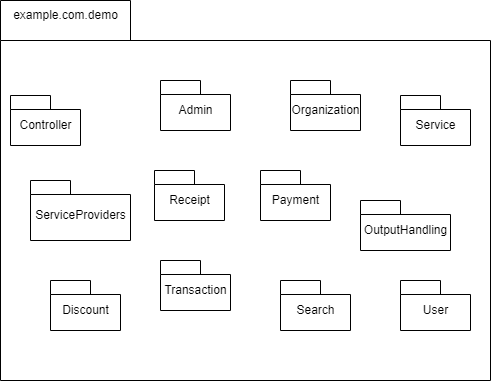

The diagram above was exported from draw.io. Its source (the exported page's mxGraphModel, read from the mxfile embedded in the PNG):
<mxGraphModel dx="1727" dy="1023" grid="1" gridSize="10" guides="1" tooltips="1" connect="1" arrows="1" fold="1" page="1" pageScale="1" pageWidth="827" pageHeight="1169" math="0" shadow="0">
  <root>
    <mxCell id="0" />
    <mxCell id="1" parent="0" />
    <mxCell id="q6tqo76g1VpFNnXv9u0l-28" value="" style="group" parent="1" vertex="1" connectable="0">
      <mxGeometry x="190" y="460" width="490" height="380" as="geometry" />
    </mxCell>
    <mxCell id="BRxwLP-YTf-jazgBfyyS-1" value="" style="shape=folder;fontStyle=1;spacingTop=10;tabWidth=130;tabHeight=40;tabPosition=left;html=1;" parent="q6tqo76g1VpFNnXv9u0l-28" vertex="1">
      <mxGeometry width="490" height="380" as="geometry" />
    </mxCell>
    <mxCell id="BRxwLP-YTf-jazgBfyyS-2" value="example.com.demo" style="text;html=1;align=center;verticalAlign=middle;resizable=0;points=[];autosize=1;strokeColor=none;fillColor=none;" parent="q6tqo76g1VpFNnXv9u0l-28" vertex="1">
      <mxGeometry width="130" height="30" as="geometry" />
    </mxCell>
    <mxCell id="q6tqo76g1VpFNnXv9u0l-13" value="&lt;span style=&quot;font-weight: 400;&quot;&gt;Controller&lt;/span&gt;" style="shape=folder;fontStyle=1;spacingTop=10;tabWidth=40;tabHeight=14;tabPosition=left;html=1;" parent="q6tqo76g1VpFNnXv9u0l-28" vertex="1">
      <mxGeometry x="10" y="95" width="70" height="50" as="geometry" />
    </mxCell>
    <mxCell id="q6tqo76g1VpFNnXv9u0l-14" value="&lt;span style=&quot;font-weight: 400;&quot;&gt;Search&lt;/span&gt;" style="shape=folder;fontStyle=1;spacingTop=10;tabWidth=40;tabHeight=14;tabPosition=left;html=1;" parent="q6tqo76g1VpFNnXv9u0l-28" vertex="1">
      <mxGeometry x="280" y="280" width="70" height="50" as="geometry" />
    </mxCell>
    <mxCell id="q6tqo76g1VpFNnXv9u0l-15" value="&lt;span style=&quot;font-weight: 400;&quot;&gt;Admin&lt;/span&gt;" style="shape=folder;fontStyle=1;spacingTop=10;tabWidth=40;tabHeight=14;tabPosition=left;html=1;" parent="q6tqo76g1VpFNnXv9u0l-28" vertex="1">
      <mxGeometry x="160" y="80" width="70" height="50" as="geometry" />
    </mxCell>
    <mxCell id="q6tqo76g1VpFNnXv9u0l-16" value="&lt;span style=&quot;font-weight: 400;&quot;&gt;ServiceProviders&lt;/span&gt;" style="shape=folder;fontStyle=1;spacingTop=10;tabWidth=40;tabHeight=14;tabPosition=left;html=1;" parent="q6tqo76g1VpFNnXv9u0l-28" vertex="1">
      <mxGeometry x="30" y="180" width="100" height="60" as="geometry" />
    </mxCell>
    <mxCell id="q6tqo76g1VpFNnXv9u0l-17" value="&lt;span style=&quot;font-weight: 400;&quot;&gt;Payment&lt;/span&gt;" style="shape=folder;fontStyle=1;spacingTop=10;tabWidth=40;tabHeight=14;tabPosition=left;html=1;" parent="q6tqo76g1VpFNnXv9u0l-28" vertex="1">
      <mxGeometry x="260" y="170" width="70" height="50" as="geometry" />
    </mxCell>
    <mxCell id="q6tqo76g1VpFNnXv9u0l-18" value="&lt;span style=&quot;font-weight: 400;&quot;&gt;Receipt&lt;/span&gt;" style="shape=folder;fontStyle=1;spacingTop=10;tabWidth=40;tabHeight=14;tabPosition=left;html=1;" parent="q6tqo76g1VpFNnXv9u0l-28" vertex="1">
      <mxGeometry x="154" y="170" width="70" height="50" as="geometry" />
    </mxCell>
    <mxCell id="q6tqo76g1VpFNnXv9u0l-19" value="&lt;span style=&quot;font-weight: 400;&quot;&gt;Organization&lt;/span&gt;" style="shape=folder;fontStyle=1;spacingTop=10;tabWidth=40;tabHeight=14;tabPosition=left;html=1;" parent="q6tqo76g1VpFNnXv9u0l-28" vertex="1">
      <mxGeometry x="290" y="80" width="70" height="50" as="geometry" />
    </mxCell>
    <mxCell id="q6tqo76g1VpFNnXv9u0l-21" value="&lt;span style=&quot;font-weight: 400;&quot;&gt;Service&lt;/span&gt;" style="shape=folder;fontStyle=1;spacingTop=10;tabWidth=40;tabHeight=14;tabPosition=left;html=1;" parent="q6tqo76g1VpFNnXv9u0l-28" vertex="1">
      <mxGeometry x="400" y="95" width="70" height="50" as="geometry" />
    </mxCell>
    <mxCell id="q6tqo76g1VpFNnXv9u0l-22" value="&lt;span style=&quot;font-weight: 400;&quot;&gt;User&lt;/span&gt;" style="shape=folder;fontStyle=1;spacingTop=10;tabWidth=40;tabHeight=14;tabPosition=left;html=1;" parent="q6tqo76g1VpFNnXv9u0l-28" vertex="1">
      <mxGeometry x="400" y="280" width="70" height="50" as="geometry" />
    </mxCell>
    <mxCell id="q6tqo76g1VpFNnXv9u0l-23" value="&lt;span style=&quot;font-weight: 400;&quot;&gt;OutputHandling&lt;/span&gt;" style="shape=folder;fontStyle=1;spacingTop=10;tabWidth=40;tabHeight=14;tabPosition=left;html=1;" parent="q6tqo76g1VpFNnXv9u0l-28" vertex="1">
      <mxGeometry x="360" y="200" width="90" height="50" as="geometry" />
    </mxCell>
    <mxCell id="q6tqo76g1VpFNnXv9u0l-24" value="&lt;span style=&quot;font-weight: 400;&quot;&gt;Transaction&lt;/span&gt;" style="shape=folder;fontStyle=1;spacingTop=10;tabWidth=40;tabHeight=14;tabPosition=left;html=1;" parent="q6tqo76g1VpFNnXv9u0l-28" vertex="1">
      <mxGeometry x="160" y="260" width="70" height="50" as="geometry" />
    </mxCell>
    <mxCell id="q6tqo76g1VpFNnXv9u0l-25" value="&lt;span style=&quot;font-weight: 400;&quot;&gt;Discount&lt;/span&gt;" style="shape=folder;fontStyle=1;spacingTop=10;tabWidth=40;tabHeight=14;tabPosition=left;html=1;" parent="q6tqo76g1VpFNnXv9u0l-28" vertex="1">
      <mxGeometry x="50" y="280" width="70" height="50" as="geometry" />
    </mxCell>
  </root>
</mxGraphModel>